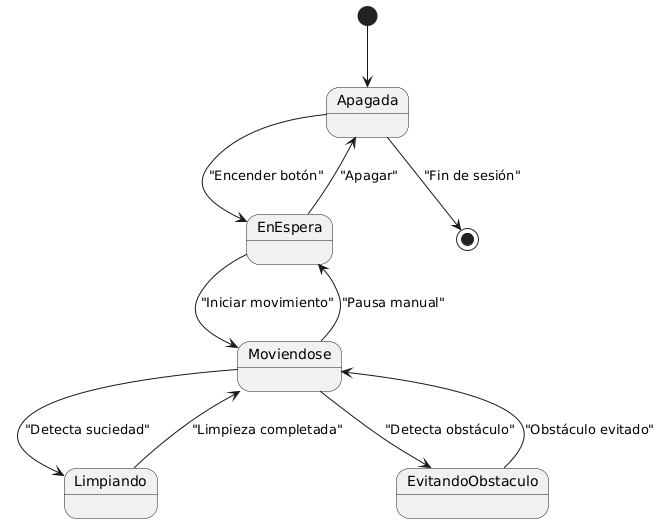

The diagram above was rendered by PlantUML. Its source (embedded in the PNG):
@startuml
[*] --> Apagada

Apagada --> EnEspera : "Encender botón"
EnEspera --> Moviendose : "Iniciar movimiento"
Moviendose --> Limpiando : "Detecta suciedad"
Limpiando --> Moviendose : "Limpieza completada"
Moviendose --> EvitandoObstaculo : "Detecta obstáculo"
EvitandoObstaculo --> Moviendose : "Obstáculo evitado"
Moviendose --> EnEspera : "Pausa manual"
EnEspera --> Apagada : "Apagar"
Apagada --> [*] : "Fin de sesión"
@enduml